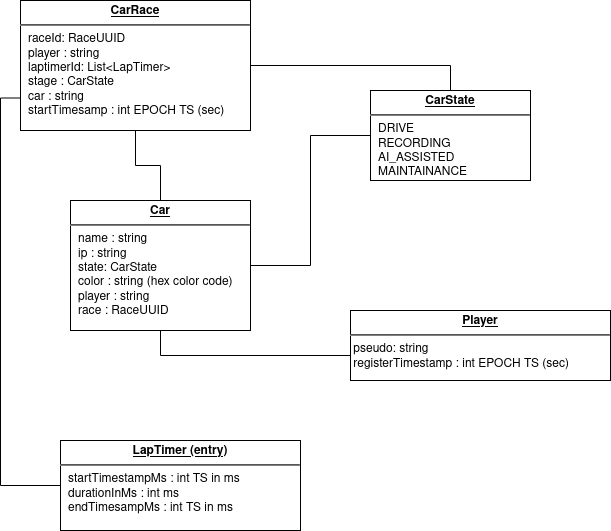

The diagram above was exported from draw.io. Its source (the exported page's mxGraphModel, read from the mxfile embedded in the PNG):
<mxGraphModel dx="1350" dy="764" grid="1" gridSize="10" guides="1" tooltips="1" connect="1" arrows="1" fold="1" page="1" pageScale="1" pageWidth="827" pageHeight="1169" math="0" shadow="0">
  <root>
    <mxCell id="0" />
    <mxCell id="1" parent="0" />
    <mxCell id="FvvMaMzkXvDPvRKLerXG-13" style="edgeStyle=orthogonalEdgeStyle;rounded=0;orthogonalLoop=1;jettySize=auto;html=1;exitX=0.5;exitY=1;exitDx=0;exitDy=0;entryX=0;entryY=0.643;entryDx=0;entryDy=0;entryPerimeter=0;endArrow=none;endFill=0;" edge="1" parent="1" source="FvvMaMzkXvDPvRKLerXG-9" target="FvvMaMzkXvDPvRKLerXG-12">
      <mxGeometry relative="1" as="geometry" />
    </mxCell>
    <mxCell id="FvvMaMzkXvDPvRKLerXG-14" style="edgeStyle=orthogonalEdgeStyle;rounded=0;orthogonalLoop=1;jettySize=auto;html=1;exitX=1;exitY=0.5;exitDx=0;exitDy=0;entryX=0;entryY=0.5;entryDx=0;entryDy=0;endArrow=none;endFill=0;" edge="1" parent="1" source="FvvMaMzkXvDPvRKLerXG-9" target="FvvMaMzkXvDPvRKLerXG-10">
      <mxGeometry relative="1" as="geometry" />
    </mxCell>
    <mxCell id="FvvMaMzkXvDPvRKLerXG-9" value="&lt;p style=&quot;margin:0px;margin-top:4px;text-align:center;text-decoration:underline;&quot;&gt;&lt;b&gt;Car&lt;/b&gt;&lt;br&gt;&lt;/p&gt;&lt;hr&gt;&lt;p style=&quot;margin:0px;margin-left:8px;&quot;&gt;name : string&lt;br&gt;&lt;/p&gt;&lt;p style=&quot;margin:0px;margin-left:8px;&quot;&gt;ip : string&lt;br&gt;state: CarState&lt;br&gt;color : string (hex color code)&lt;/p&gt;&lt;p style=&quot;margin:0px;margin-left:8px;&quot;&gt;player : string&lt;/p&gt;&lt;p style=&quot;margin:0px;margin-left:8px;&quot;&gt;race : RaceUUID&lt;br&gt;&lt;/p&gt;" style="verticalAlign=top;align=left;overflow=fill;fontSize=12;fontFamily=Helvetica;html=1;" vertex="1" parent="1">
      <mxGeometry x="200" y="230" width="180" height="130" as="geometry" />
    </mxCell>
    <mxCell id="FvvMaMzkXvDPvRKLerXG-10" value="&lt;p style=&quot;margin:0px;margin-top:4px;text-align:center;text-decoration:underline;&quot;&gt;&lt;b&gt;CarState&lt;/b&gt;&lt;br&gt;&lt;/p&gt;&lt;hr&gt;&lt;p style=&quot;margin:0px;margin-left:8px;&quot;&gt;DRIVE&lt;br&gt;RECORDING&lt;br&gt;AI_ASSISTED&lt;/p&gt;&lt;p style=&quot;margin:0px;margin-left:8px;&quot;&gt;MAINTAINANCE&lt;br&gt;&lt;/p&gt;" style="verticalAlign=top;align=left;overflow=fill;fontSize=12;fontFamily=Helvetica;html=1;" vertex="1" parent="1">
      <mxGeometry x="500" y="120" width="160" height="90" as="geometry" />
    </mxCell>
    <mxCell id="FvvMaMzkXvDPvRKLerXG-12" value="&lt;p style=&quot;margin:0px;margin-top:4px;text-align:center;text-decoration:underline;&quot;&gt;&lt;b&gt;Player&lt;/b&gt;&lt;br&gt;&lt;/p&gt;&lt;hr&gt;&lt;div&gt;&amp;nbsp;pseudo: string&lt;/div&gt;&lt;div&gt;&amp;nbsp;registerTimestamp : int EPOCH TS (sec)&lt;/div&gt;" style="verticalAlign=top;align=left;overflow=fill;fontSize=12;fontFamily=Helvetica;html=1;" vertex="1" parent="1">
      <mxGeometry x="480" y="340" width="260" height="70" as="geometry" />
    </mxCell>
    <mxCell id="FvvMaMzkXvDPvRKLerXG-16" style="edgeStyle=orthogonalEdgeStyle;rounded=0;orthogonalLoop=1;jettySize=auto;html=1;exitX=1;exitY=0.5;exitDx=0;exitDy=0;entryX=0.5;entryY=0;entryDx=0;entryDy=0;endArrow=none;endFill=0;" edge="1" parent="1" source="FvvMaMzkXvDPvRKLerXG-15" target="FvvMaMzkXvDPvRKLerXG-10">
      <mxGeometry relative="1" as="geometry" />
    </mxCell>
    <mxCell id="FvvMaMzkXvDPvRKLerXG-17" style="edgeStyle=orthogonalEdgeStyle;rounded=0;orthogonalLoop=1;jettySize=auto;html=1;exitX=0.5;exitY=1;exitDx=0;exitDy=0;endArrow=none;endFill=0;" edge="1" parent="1" source="FvvMaMzkXvDPvRKLerXG-15" target="FvvMaMzkXvDPvRKLerXG-9">
      <mxGeometry relative="1" as="geometry" />
    </mxCell>
    <mxCell id="FvvMaMzkXvDPvRKLerXG-19" style="edgeStyle=orthogonalEdgeStyle;rounded=0;orthogonalLoop=1;jettySize=auto;html=1;exitX=0;exitY=0.75;exitDx=0;exitDy=0;entryX=0;entryY=0.5;entryDx=0;entryDy=0;endArrow=none;endFill=0;" edge="1" parent="1" source="FvvMaMzkXvDPvRKLerXG-15" target="FvvMaMzkXvDPvRKLerXG-18">
      <mxGeometry relative="1" as="geometry" />
    </mxCell>
    <mxCell id="FvvMaMzkXvDPvRKLerXG-15" value="&lt;p style=&quot;margin:0px;margin-top:4px;text-align:center;text-decoration:underline;&quot;&gt;&lt;b&gt;CarRace&lt;/b&gt;&lt;br&gt;&lt;/p&gt;&lt;hr&gt;&lt;p style=&quot;margin:0px;margin-left:8px;&quot;&gt;raceId: RaceUUID&lt;br&gt;&lt;/p&gt;&lt;p style=&quot;margin:0px;margin-left:8px;&quot;&gt;player : string&lt;br&gt;laptimerId: List&amp;lt;LapTimer&amp;gt;&lt;br&gt;stage : CarState&lt;br&gt;&lt;/p&gt;&lt;p style=&quot;margin:0px;margin-left:8px;&quot;&gt;car : string&lt;/p&gt;&lt;p style=&quot;margin:0px;margin-left:8px;&quot;&gt;startTimesamp : int EPOCH TS (sec)&lt;br&gt;&lt;/p&gt;" style="verticalAlign=top;align=left;overflow=fill;fontSize=12;fontFamily=Helvetica;html=1;" vertex="1" parent="1">
      <mxGeometry x="150" y="30" width="230" height="130" as="geometry" />
    </mxCell>
    <mxCell id="FvvMaMzkXvDPvRKLerXG-18" value="&lt;p style=&quot;margin:0px;margin-top:4px;text-align:center;text-decoration:underline;&quot;&gt;&lt;b&gt;LapTimer (entry)&lt;/b&gt;&lt;br&gt;&lt;/p&gt;&lt;hr&gt;&lt;p style=&quot;margin:0px;margin-left:8px;&quot;&gt;startTimestampMs : int TS in ms&lt;/p&gt;&lt;p style=&quot;margin:0px;margin-left:8px;&quot;&gt;durationInMs : int ms&lt;/p&gt;&lt;p style=&quot;margin:0px;margin-left:8px;&quot;&gt;endTimesampMs : int TS in ms&lt;br&gt;&lt;/p&gt;" style="verticalAlign=top;align=left;overflow=fill;fontSize=12;fontFamily=Helvetica;html=1;" vertex="1" parent="1">
      <mxGeometry x="190" y="470" width="240" height="90" as="geometry" />
    </mxCell>
  </root>
</mxGraphModel>